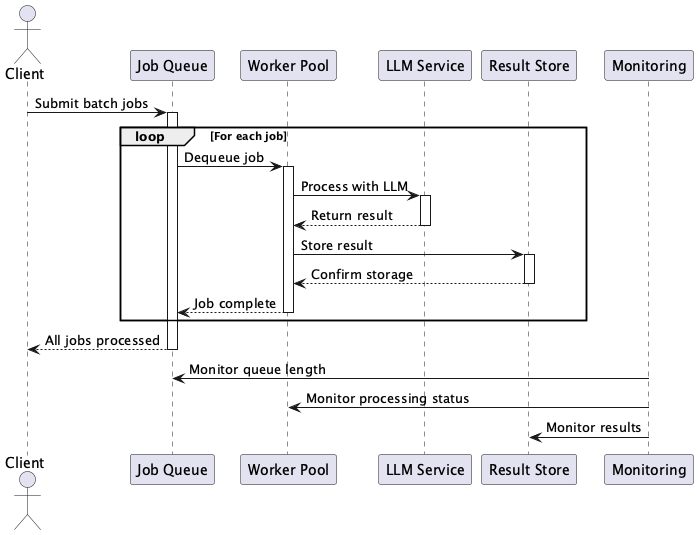

The diagram above was rendered by PlantUML. Its source (embedded in the PNG):
@startuml Async Batch Processing Sequence

actor Client
participant "Job Queue" as Queue
participant "Worker Pool" as Workers
participant "LLM Service" as LLM
participant "Result Store" as Store
participant "Monitoring" as Monitor

Client -> Queue: Submit batch jobs
activate Queue

loop For each job
    Queue -> Workers: Dequeue job
    activate Workers
    
    Workers -> LLM: Process with LLM
    activate LLM
    LLM --> Workers: Return result
    deactivate LLM
    
    Workers -> Store: Store result
    activate Store
    Store --> Workers: Confirm storage
    deactivate Store
    
    Workers --> Queue: Job complete
    deactivate Workers
end

Queue --> Client: All jobs processed
deactivate Queue

Monitor -> Queue: Monitor queue length
Monitor -> Workers: Monitor processing status
Monitor -> Store: Monitor results

@enduml